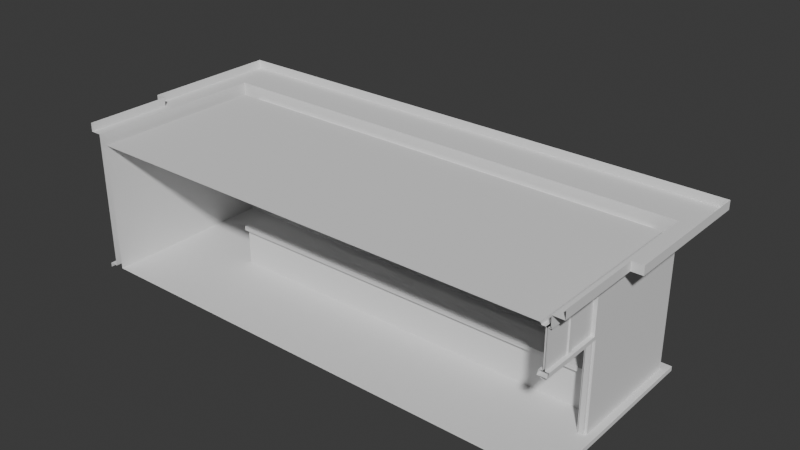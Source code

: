# Source: ResidentialBuilding_Detailed_FrontBottom.blend  (saved by Blender 4.5.88; exported with 4.5.12 LTS)
import bpy
from mathutils import Matrix  # noqa: F401  (used for matrix-valued properties, if any)

bpy.ops.wm.read_factory_settings(use_empty=True)
scene = bpy.context.scene
scene.name = 'Scene'

# ---- collections
col_collection = bpy.data.collections.new('Collection'); scene.collection.children.link(col_collection)

# ---- materials (node trees are filled in below, after node groups)
mat_ground = bpy.data.materials.new('ground')
mat_ground.alpha_threshold = 0.0
mat_ground.roughness = 0.5
mat_ground.line_color = (0.0, 0.0, 0.0, 1.0)
mat_glass = bpy.data.materials.new('glass')
mat_glass.alpha_threshold = 0.0
mat_glass.specular_color = (0.0, 0.0, 0.0)
mat_glass.roughness = 0.5
mat_glass.specular_intensity = 0.0
mat_glass.line_color = (0.0, 0.0, 0.0, 0.3)

# ---- material node trees

# ---- world
world_world = bpy.data.worlds.new('World'); scene.world = world_world
world_world.use_nodes = True; world_world.node_tree.nodes.clear()
_N = world_world.node_tree.nodes; _L = world_world.node_tree.links
n0 = _N.new('ShaderNodeOutputWorld'); n0.name = 'World Output'; n0.location = (200, 100)
n1 = _N.new('ShaderNodeBackground'); n1.name = 'Background'; n1.location = (-200, 100)
n1.inputs[0].default_value = (0.05088, 0.05088, 0.05088, 1.0)
_L.new(n1.outputs[0], n0.inputs[0])
n0.is_active_output = True
world_world.color = (0.05088, 0.05088, 0.05088)
world_world.sun_shadow_jitter_overblur = 0.0

# ---- meshes
me_residential_buildings_001_004 = bpy.data.meshes.new('Residential Buildings 001.004')
me_residential_buildings_001_004.from_pydata([(-4.021, 0.9569, 2.958), (-4.021, 0.9569, 1.54), (-4.021, 0.8969, 2.958), (-4.021, 0.8969, 1.54), (-3.921, 0.9569, 1.54), (-3.921, 0.8969, 1.54), (-3.921, 0.9569, 2.958), (-3.921, 0.8969, 2.958), (-2.782, 0.8969, 2.958), (-2.782, 0.9569, 2.958), (-2.782, 0.8969, 1.54), (-2.782, 0.9569, 1.54), (-2.882, 0.8969, 1.54), (-2.882, 0.8969, 2.958), (-2.882, 0.9569, 1.54), (-2.882, 0.9569, 2.958), (-1.741, 0.9569, 2.958), (-1.741, 0.9569, 1.54), (-1.741, 0.8969, 2.958), (-1.741, 0.8969, 1.54), (-1.641, 0.9569, 1.54), (-1.641, 0.8969, 1.54), (-1.641, 0.9569, 2.958), (-1.641, 0.8969, 2.958), (0.6386, 0.8969, 2.958), (0.6386, 0.9569, 2.958), (0.6386, 0.8969, 1.54), (0.6386, 0.9569, 1.54), (0.5386, 0.8969, 1.54), (0.5386, 0.8969, 2.958), (0.5386, 0.9569, 1.54), (0.5386, 0.9569, 2.958), (-0.6016, 0.9569, 2.958), (-0.6016, 0.9569, 1.54), (-0.6016, 0.8969, 2.958), (-0.6016, 0.8969, 1.54), (-0.5016, 0.9569, 1.54), (-0.5016, 0.8969, 1.54), (-0.5016, 0.9569, 2.958), (-0.5016, 0.8969, 2.958), (1.778, 0.8969, 2.958), (1.778, 0.9569, 2.958), (1.778, 0.8969, 1.54), (1.778, 0.9569, 1.54), (1.678, 0.8969, 1.54), (1.678, 0.8969, 2.958), (1.678, 0.9569, 1.54), (1.678, 0.9569, 2.958), (2.819, 0.9569, 2.958), (2.819, 0.9569, 1.54), (2.819, 0.8969, 2.958), (2.819, 0.8969, 1.54), (2.919, 0.9569, 1.54), (2.919, 0.8969, 1.54), (2.919, 0.9569, 2.958), (2.919, 0.8969, 2.958), (-6.18, 2.027, 3.5), (-2.364, -3.173, 0.1), (-0.6969, -3.173, 0.1), (-4.964, -3.173, 0.1), (-3.297, -3.173, 0.1), (-3.48, -1.203, 1.05), (-3.48, -0.6431, 1.05), (5.52, -0.6431, 1.05), (5.52, -1.203, 1.05), (5.52, -1.203, 0.95), (5.52, -0.6431, 0.95), (-3.48, -0.6431, 0.95), (-3.48, -1.203, 0.95), (-3.48, -1.098, 0.95), (-3.48, -1.098, 0.1), (-3.48, -0.7481, 0.1), (-3.48, -0.7481, 0.95), (5.52, -1.098, 0.1), (5.52, -0.7481, 0.1), (5.52, -0.7481, 0.95), (5.52, -1.098, 0.95), (-5.162, 0.8669, 1.54), (5.201, 0.8669, 1.54), (-5.162, 0.8669, 2.958), (5.201, 0.8669, 2.958), (5.201, 0.9869, 2.958), (5.201, 0.9869, 1.54), (-5.162, 0.9869, 1.54), (-5.162, 0.9869, 2.958), (-5.202, 0.9869, 1.5), (-5.202, 0.9869, 2.998), (5.241, 0.9869, 1.5), (5.241, 0.9869, 2.998), (-5.202, 0.8669, 2.998), (5.241, 0.8669, 2.998), (5.241, 0.8669, 1.5), (-5.202, 0.8669, 1.5), (-0.5302, -3.173, 3.1), (0.4698, -3.173, 0.1), (-0.5302, -3.173, 0.1), (-5.13, -3.173, 3.1), (-5.13, -3.173, 0.1), (-5.48, -3.173, 3.1), (-5.48, -3.173, 0.1), (-2.83, -3.173, 0.1), (-2.83, -3.173, 3.1), (1.92, -3.173, 3.1), (1.47, -3.173, 0.1), (5.02, -3.173, 0.1), (5.02, -3.173, 3.1), (5.52, -3.173, 3.1), (5.52, -3.173, 0.1), (1.92, -3.173, 0.1), (3.994, 1.027, 1.324), (-3.955, 1.027, 1.324), (5.72, 1.027, 0.1), (-5.68, 1.027, 0.1), (-5.202, 0.8269, 1.5), (5.241, 0.8269, 1.5), (5.241, 0.8269, 2.998), (-5.202, 0.8269, 2.998), (5.241, 1.027, 2.998), (5.241, 1.027, 1.5), (-5.202, 1.027, 2.998), (-5.202, 1.027, 1.5), (-3.955, 1.227, 0.1), (-3.955, 1.227, 0.0), (3.994, 1.227, 0.1), (3.994, 1.227, 0.0), (3.994, 3.174, 1.324), (-3.955, 3.174, 1.324), (-3.955, 3.174, 0.0), (3.994, 3.174, 0.0), (-3.955, 1.027, 0.1), (3.994, 1.027, 0.1), (5.87, 1.227, 0.0), (-5.88, 1.227, 0.0), (-5.88, -1.673, 0.0), (-5.93, -3.173, 3.3), (-5.93, -1.173, 3.3), (-5.93, -3.173, 3.5), (-5.93, -1.173, 3.5), (-6.18, -1.173, 3.5), (-6.18, -1.173, 3.3), (-5.68, 1.027, 3.3), (-5.88, 1.227, 0.1), (5.97, -1.173, 3.5), (5.97, -3.173, 3.5), (5.97, -3.173, 3.3), (5.97, -1.173, 3.3), (6.22, 2.027, 3.5), (6.22, -1.173, 3.5), (-6.18, 2.027, 3.3), (6.22, 2.027, 3.3), (6.22, -1.173, 3.3), (5.72, 1.027, 3.3), (5.67, -2.373, 3.017), (5.57, -2.373, 3.017), (5.67, -2.473, 3.017), (5.57, -2.473, 3.017), (5.57, -2.473, 2.183), (5.67, -2.473, 2.183), (5.67, -2.373, 2.183), (5.57, -2.373, 2.183), (5.57, -3.123, 2.025), (5.57, -1.723, 2.025), (5.67, -1.723, 2.025), (5.67, -3.123, 2.025), (5.67, -1.723, 0.1), (5.57, -1.723, 0.1), (5.57, -1.673, 0.1), (5.67, -1.673, 0.1), (5.67, -3.173, 2.1), (5.67, -1.673, 2.1), (5.57, -1.673, 2.1), (5.57, -3.173, 2.1), (5.52, -3.123, 2.183), (5.52, -3.123, 3.017), (5.52, -1.723, 2.183), (5.52, -1.723, 3.017), (5.72, -1.723, 2.183), (5.72, -1.723, 3.017), (5.72, -3.123, 2.183), (5.72, -3.123, 3.017), (-5.48, 0.8269, 3.1), (5.52, 0.8269, 3.1), (5.72, -1.673, 3.1), (5.72, -3.173, 3.1), (5.52, -1.673, 3.1), (5.52, -3.173, 2.1), (5.52, -1.673, 2.1), (5.52, 0.8269, 2.1), (-5.48, 0.8269, 0.1), (5.72, -1.673, 2.1), (5.72, -3.173, 2.1), (5.87, 1.227, 0.1), (5.52, 0.8269, 0.1), (5.72, -3.173, 0.1), (5.72, -1.673, 0.1), (5.52, -1.673, 0.1), (4.058, 0.8969, 2.958), (4.058, 0.9569, 2.958), (4.058, 0.8969, 1.54), (4.058, 0.9569, 1.54), (3.958, 0.8969, 1.54), (3.958, 0.8969, 2.958), (3.958, 0.9569, 1.54), (3.958, 0.9569, 2.958), (-5.162, 0.9449, 2.958), (-5.162, 0.9449, 1.54), (5.201, 0.9449, 1.54), (5.201, 0.9449, 2.958), (5.201, 0.9089, 2.958), (-5.162, 0.9089, 2.958), (5.201, 0.9089, 1.54), (-5.162, 0.9089, 1.54), (5.6, -3.123, 3.017), (5.6, -3.123, 2.183), (5.6, -1.723, 3.017), (5.6, -1.723, 2.183), (5.64, -1.723, 3.017), (5.64, -1.723, 2.183), (5.64, -3.123, 3.017), (5.64, -3.123, 2.183), (-5.68, -3.172, 3.3), (5.72, -3.172, 3.3), (-5.88, -3.173, 0.1), (5.88, -3.173, 0.1), (-5.68, -3.173, 0.1), (5.88, -3.174, 0.0), (-5.88, -3.174, 0.0), (-5.68, -3.173, 0.3904), (-5.68, -3.172, 2.939)], [], [(2, 0, 1, 3), (2, 3, 5, 7), (1, 0, 6, 4), (7, 5, 4, 6), (8, 10, 11, 9), (14, 15, 9, 11), (13, 12, 10, 8), (13, 15, 14, 12), (18, 16, 17, 19), (18, 19, 21, 23), (17, 16, 22, 20), (23, 21, 20, 22), (24, 26, 27, 25), (30, 31, 25, 27), (29, 28, 26, 24), (29, 31, 30, 28), (34, 32, 33, 35), (34, 35, 37, 39), (33, 32, 38, 36), (39, 37, 36, 38), (40, 42, 43, 41), (46, 47, 41, 43), (45, 44, 42, 40), (45, 47, 46, 44), (50, 48, 49, 51), (50, 51, 53, 55), (49, 48, 54, 52), (55, 53, 52, 54), (140, 112, 227, 228), (140, 135, 139, 148), (120, 110, 129, 112), (118, 111, 130, 109), (194, 111, 151, 189), (182, 151, 221, 183), (184, 102, 181), (184, 105, 102), (181, 102, 93), (181, 93, 101), (181, 101, 180), (180, 101, 96), (188, 59, 60), (188, 60, 100), (188, 100, 57), (188, 57, 58), (188, 97, 59), (188, 58, 95), (184, 106, 105), (180, 96, 98), (63, 62, 61, 64), (67, 68, 61, 62), (68, 65, 64, 61), (66, 67, 62, 63), (66, 65, 68, 67), (71, 70, 69, 72), (76, 69, 70, 73), (74, 71, 72, 75), (83, 84, 79, 77), (82, 83, 77, 78), (81, 82, 78, 80), (84, 81, 80, 79), (92, 77, 79, 89), (91, 78, 77, 92), (90, 80, 78, 91), (89, 79, 80, 90), (88, 81, 84, 86), (87, 82, 81, 88), (85, 83, 82, 87), (86, 84, 83, 85), (188, 94, 103), (188, 103, 108, 192), (108, 104, 192), (188, 95, 94), (195, 192, 104), (195, 104, 107), (188, 99, 97), (188, 180, 98, 99), (188, 113, 116, 180), (192, 187, 114), (187, 181, 115, 114), (181, 180, 116, 115), (188, 192, 114, 113), (109, 110, 120, 118), (120, 119, 116, 113), (118, 120, 113, 114), (117, 118, 114, 115), (119, 117, 115, 116), (140, 151, 117, 119), (151, 111, 118, 117), (112, 140, 119, 120), (127, 122, 121, 126), (128, 125, 123, 124), (126, 121, 129, 110), (125, 109, 130, 123), (141, 112, 129, 121), (132, 141, 121, 122), (111, 191, 123, 130), (191, 131, 124, 123), (128, 127, 126, 125), (110, 109, 125, 126), (141, 132, 133), (141, 133, 226, 222), (134, 136, 137, 135), (139, 135, 137, 138), (139, 138, 56, 148), (112, 141, 222, 224), (151, 149, 150, 145), (150, 147, 142, 145), (144, 145, 142, 143), (151, 145, 144, 221), (149, 146, 147, 150), (148, 56, 146, 149), (151, 140, 148, 149), (158, 152, 154, 157), (159, 153, 152, 158), (156, 155, 153, 159), (157, 154, 155, 156), (163, 160, 161, 162), (165, 164, 162, 161), (170, 161, 160, 171), (168, 163, 162, 169), (166, 165, 161, 170), (169, 162, 164, 167), (176, 177, 175, 174), (179, 173, 175, 177), (178, 176, 174, 172), (190, 189, 176, 178), (186, 185, 172, 174), (106, 184, 175, 173), (184, 186, 174, 175), (189, 182, 177, 176), (182, 183, 179, 177), (189, 151, 182), (187, 186, 184, 181), (190, 185, 186, 189), (195, 194, 189, 186), (192, 195, 186, 187), (194, 191, 111), (194, 193, 223, 191), (195, 107, 193, 194), (196, 198, 199, 197), (202, 203, 197, 199), (201, 200, 198, 196), (201, 203, 202, 200), (205, 204, 207, 206), (211, 210, 208, 209), (204, 209, 208, 207), (207, 208, 210, 206), (206, 210, 211, 205), (209, 204, 205, 211), (217, 216, 218, 219), (213, 212, 214, 215), (213, 215, 217, 219), (212, 218, 216, 214), (215, 214, 216, 217), (220, 134, 135, 140), (223, 225, 131, 191), (228, 220, 140), (224, 227, 112)])
me_residential_buildings_001_004.polygons.foreach_set('material_index', [0, 0, 0, 0, 0, 0, 0, 0, 0, 0, 0, 0, 0, 0, 0, 0, 0, 0, 0, 0, 0, 0, 0, 0, 0, 0, 0, 0, 0, 0, 0, 0, 0, 0, 0, 0, 0, 0, 0, 0, 0, 0, 0, 0, 0, 0, 0, 0, 0, 0, 0, 0, 0, 0, 0, 0, 0, 0, 0, 0, 0, 0, 0, 0, 0, 0, 0, 0, 0, 0, 0, 0, 0, 0, 0, 0, 0, 0, 0, 0, 0, 0, 0, 0, 0, 0, 0, 0, 0, 0, 0, 0, 0, 0, 0, 0, 0, 0, 0, 0, 0, 0, 0, 0, 0, 0, 0, 0, 0, 0, 0, 0, 0, 0, 0, 0, 0, 0, 0, 0, 0, 0, 0, 0, 0, 0, 0, 0, 0, 0, 0, 0, 0, 0, 0, 0, 0, 0, 0, 0, 0, 0, 0, 1, 1, 1, 1, 1, 1, 1, 1, 1, 1, 1, 0, 0, 0, 0])
_uv = me_residential_buildings_001_004.uv_layers.new(name='UVMap')
_uv.uv.foreach_set('vector', [0.4267, 0.4549, 0.4256, 0.4549, 0.4256, 0.4284, 0.4267, 0.4284, 0.4207, 0.4549, 0.4207, 0.4284, 0.4226, 0.4284, 0.4226, 0.4549, 0.4256, 0.4284, 0.4256, 0.4549, 0.4237, 0.4549, 0.4237, 0.4284, 0.4226, 0.4549, 0.4226, 0.4284, 0.4237, 0.4284, 0.4237, 0.4549, 0.4226, 0.4549, 0.4226, 0.4284, 0.4237, 0.4284, 0.4237, 0.4549, 0.4256, 0.4284, 0.4256, 0.4549, 0.4237, 0.4549, 0.4237, 0.4284, 0.4207, 0.4549, 0.4207, 0.4284, 0.4226, 0.4284, 0.4226, 0.4549, 0.4267, 0.4549, 0.4256, 0.4549, 0.4256, 0.4284, 0.4267, 0.4284, 0.4267, 0.4549, 0.4256, 0.4549, 0.4256, 0.4284, 0.4267, 0.4284, 0.4207, 0.4549, 0.4207, 0.4284, 0.4226, 0.4284, 0.4226, 0.4549, 0.4256, 0.4284, 0.4256, 0.4549, 0.4237, 0.4549, 0.4237, 0.4284, 0.4226, 0.4549, 0.4226, 0.4284, 0.4237, 0.4284, 0.4237, 0.4549, 0.4226, 0.4549, 0.4226, 0.4284, 0.4237, 0.4284, 0.4237, 0.4549, 0.4256, 0.4284, 0.4256, 0.4549, 0.4237, 0.4549, 0.4237, 0.4284, 0.4207, 0.4549, 0.4207, 0.4284, 0.4226, 0.4284, 0.4226, 0.4549, 0.4267, 0.4549, 0.4256, 0.4549, 0.4256, 0.4284, 0.4267, 0.4284, 0.4267, 0.4549, 0.4256, 0.4549, 0.4256, 0.4284, 0.4267, 0.4284, 0.4207, 0.4549, 0.4207, 0.4284, 0.4226, 0.4284, 0.4226, 0.4549, 0.4256, 0.4284, 0.4256, 0.4549, 0.4237, 0.4549, 0.4237, 0.4284, 0.4226, 0.4549, 0.4226, 0.4284, 0.4237, 0.4284, 0.4237, 0.4549, 0.4226, 0.4549, 0.4226, 0.4284, 0.4237, 0.4284, 0.4237, 0.4549, 0.4256, 0.4284, 0.4256, 0.4549, 0.4237, 0.4549, 0.4237, 0.4284, 0.4207, 0.4549, 0.4207, 0.4284, 0.4226, 0.4284, 0.4226, 0.4549, 0.4267, 0.4549, 0.4256, 0.4549, 0.4256, 0.4284, 0.4267, 0.4284, 0.4267, 0.4549, 0.4256, 0.4549, 0.4256, 0.4284, 0.4267, 0.4284, 0.4207, 0.4549, 0.4207, 0.4284, 0.4226, 0.4284, 0.4226, 0.4549, 0.4256, 0.4284, 0.4256, 0.4549, 0.4237, 0.4549, 0.4237, 0.4284, 0.4226, 0.4549, 0.4226, 0.4284, 0.4237, 0.4284, 0.4237, 0.4549, 0.6076, 0.3119, 0.6675, 0.3119, 0.6621, 0.3905, 0.6144, 0.3905, 0.8523, 0.4071, 0.8476, 0.4483, 0.843, 0.4483, 0.843, 0.3884, 0.6413, 0.3029, 0.6446, 0.2796, 0.6675, 0.2796, 0.6675, 0.3119, 0.6413, 0.1074, 0.6675, 0.09841, 0.6675, 0.1307, 0.6446, 0.1307, 0.7388, 0.4199, 0.7388, 0.3829, 0.7827, 0.3829, 0.7662, 0.4199, 0.7799, 0.4199, 0.7827, 0.3829, 0.7827, 0.4404, 0.7799, 0.4405, 0.6044, 0.3958, 0.5367, 0.4233, 0.6049, 0.349, 0.6044, 0.3958, 0.5948, 0.4238, 0.5367, 0.4233, 0.6049, 0.349, 0.5367, 0.4233, 0.4909, 0.4228, 0.6049, 0.349, 0.4909, 0.4228, 0.4478, 0.4224, 0.6049, 0.349, 0.4478, 0.4224, 0.3989, 0.347, 0.3989, 0.347, 0.4478, 0.4224, 0.4047, 0.422, 0.9275, 0.003161, 0.9178, 0.07806, 0.8866, 0.07806, 0.9275, 0.003161, 0.8866, 0.07806, 0.8779, 0.07806, 0.9275, 0.003161, 0.8779, 0.07806, 0.8691, 0.07806, 0.9275, 0.003161, 0.8691, 0.07806, 0.8379, 0.07806, 0.9275, 0.003161, 0.9209, 0.07806, 0.9178, 0.07806, 0.9275, 0.003161, 0.8379, 0.07806, 0.8348, 0.07806, 0.6044, 0.3958, 0.6041, 0.4239, 0.5948, 0.4238, 0.3989, 0.347, 0.4047, 0.422, 0.3982, 0.4219, 0.7557, 0.932, 0.9242, 0.932, 0.9242, 0.9425, 0.7557, 0.9425, 0.9242, 0.9549, 0.9242, 0.9444, 0.9261, 0.9444, 0.9261, 0.9549, 0.9242, 0.9444, 0.7557, 0.9444, 0.7557, 0.9425, 0.9242, 0.9425, 0.7557, 0.9301, 0.9242, 0.9301, 0.9242, 0.932, 0.7557, 0.932, 0.7557, 0.9549, 0.7557, 0.9444, 0.9242, 0.9444, 0.9242, 0.9549, 0.3371, 0.94, 0.3435, 0.94, 0.3435, 0.9553, 0.3371, 0.9553, 0.5057, 0.9553, 0.3435, 0.9553, 0.3435, 0.94, 0.5057, 0.94, 0.1749, 0.94, 0.3371, 0.94, 0.3371, 0.9553, 0.1749, 0.9553, 0.3642, 0.4771, 0.3642, 0.5037, 0.362, 0.5037, 0.362, 0.4771, 0.1783, 0.9358, 0.3723, 0.9358, 0.3723, 0.938, 0.1783, 0.938, 0.3903, 0.4606, 0.3903, 0.4341, 0.3926, 0.4341, 0.3926, 0.4606, 0.9767, 0.9784, 0.7827, 0.9784, 0.7827, 0.9762, 0.9767, 0.9762, 0.3612, 0.4764, 0.362, 0.4771, 0.362, 0.5037, 0.3612, 0.5044, 0.1775, 0.9388, 0.1783, 0.938, 0.3723, 0.938, 0.3731, 0.9388, 0.3933, 0.4614, 0.3926, 0.4606, 0.3926, 0.4341, 0.3933, 0.4333, 0.9774, 0.9754, 0.9767, 0.9762, 0.7827, 0.9762, 0.7819, 0.9754, 0.7819, 0.9792, 0.7827, 0.9784, 0.9767, 0.9784, 0.9774, 0.9792, 0.3896, 0.4333, 0.3903, 0.4341, 0.3903, 0.4606, 0.3896, 0.4614, 0.3731, 0.935, 0.3723, 0.9358, 0.1783, 0.9358, 0.1775, 0.935, 0.365, 0.5044, 0.3642, 0.5037, 0.3642, 0.4771, 0.365, 0.4764, 0.9275, 0.003161, 0.8161, 0.07806, 0.7973, 0.07806, 0.9275, 0.003161, 0.7973, 0.07806, 0.7889, 0.07806, 0.7215, 0.00316, 0.7889, 0.07806, 0.7309, 0.07806, 0.7215, 0.00316, 0.9275, 0.003161, 0.8348, 0.07806, 0.8161, 0.07806, 0.7215, 0.04997, 0.7215, 0.00316, 0.7309, 0.07806, 0.7215, 0.04997, 0.7309, 0.07806, 0.7215, 0.07806, 0.9275, 0.003161, 0.9275, 0.07806, 0.9209, 0.07806, 0.4346, 0.5643, 0.3907, 0.5643, 0.3907, 0.5059, 0.4346, 0.5059, 0.4346, 0.5643, 0.4141, 0.5684, 0.3922, 0.5684, 0.3907, 0.5643, 0.4346, 0.7251, 0.4054, 0.7251, 0.4141, 0.721, 0.4054, 0.7251, 0.3907, 0.7251, 0.3922, 0.721, 0.4141, 0.721, 0.3907, 0.7251, 0.3907, 0.5643, 0.3922, 0.5684, 0.3922, 0.721, 0.4346, 0.5643, 0.4346, 0.7251, 0.4141, 0.721, 0.4141, 0.5684, 0.6446, 0.1307, 0.6446, 0.2796, 0.6413, 0.3029, 0.6413, 0.1074, 0.1998, 0.9882, 0.1751, 0.9882, 0.1751, 0.9849, 0.1998, 0.9849, 0.3727, 0.9882, 0.1998, 0.9882, 0.1998, 0.9849, 0.3727, 0.9849, 0.7021, 0.1278, 0.7021, 0.09974, 0.7059, 0.09974, 0.7059, 0.1278, 0.1751, 0.9882, 0.002312, 0.9882, 0.002312, 0.9849, 0.1751, 0.9849, 0.6076, 0.3119, 0.6076, 0.09841, 0.6132, 0.1074, 0.6132, 0.3029, 0.6076, 0.09841, 0.6675, 0.09841, 0.6413, 0.1074, 0.6132, 0.1074, 0.6675, 0.3119, 0.6076, 0.3119, 0.6132, 0.3029, 0.6413, 0.3029, 0.3477, 0.7434, 0.3842, 0.7434, 0.3842, 0.7453, 0.3477, 0.7682, 0.1989, 0.7434, 0.1989, 0.7682, 0.1624, 0.7453, 0.1624, 0.7434, 0.3477, 0.7682, 0.3842, 0.7453, 0.3879, 0.7453, 0.3879, 0.7682, 0.1989, 0.7682, 0.1587, 0.7682, 0.1587, 0.7453, 0.1624, 0.7453, 0.1114, 0.9004, 0.1077, 0.9041, 0.07539, 0.9041, 0.07539, 0.9004, 0.1114, 0.8985, 0.1114, 0.9004, 0.07539, 0.9004, 0.07539, 0.8985, 0.6778, 0.8196, 0.675, 0.8159, 0.7101, 0.8159, 0.7101, 0.8197, 0.675, 0.8159, 0.675, 0.814, 0.7101, 0.814, 0.7101, 0.8159, 0.1989, 0.7434, 0.3477, 0.7434, 0.3477, 0.7682, 0.1989, 0.7682, 0.3477, 0.8084, 0.1989, 0.8084, 0.1989, 0.7682, 0.3477, 0.7682, 0.9904, 0.2355, 0.9923, 0.2355, 0.9923, 0.2898, 0.9904, 0.2355, 0.9923, 0.2898, 0.9923, 0.3178, 0.9904, 0.3178, 0.0761, 0.8857, 0.0761, 0.8823, 0.1096, 0.8823, 0.1096, 0.8857, 0.1138, 0.8857, 0.1096, 0.8857, 0.1096, 0.8823, 0.1138, 0.8823, 0.843, 0.4483, 0.8392, 0.4483, 0.8392, 0.3884, 0.843, 0.3884, 0.9866, 0.2392, 0.9904, 0.2355, 0.9904, 0.3178, 0.9866, 0.3178, 0.9856, 0.8705, 0.9762, 0.8893, 0.9762, 0.8293, 0.9809, 0.8293, 0.3285, 0.6282, 0.3285, 0.6312, 0.3247, 0.6312, 0.3247, 0.6282, 0.2948, 0.6282, 0.3247, 0.6282, 0.3247, 0.6312, 0.2948, 0.6312, 0.9856, 0.8705, 0.9809, 0.8293, 0.9809, 0.7919, 0.9856, 0.7919, 0.9762, 0.8893, 0.9724, 0.8893, 0.9724, 0.8293, 0.9762, 0.8293, 0.9728, 0.2375, 0.969, 0.2375, 0.969, 0.00536, 0.9728, 0.00536, 0.9915, 0.01472, 0.9915, 0.2282, 0.9728, 0.2375, 0.9728, 0.00536, 0.1695, 0.5683, 0.1695, 0.5839, 0.1676, 0.5839, 0.1676, 0.5683, 0.1714, 0.5683, 0.1714, 0.5839, 0.1695, 0.5839, 0.1695, 0.5683, 0.1657, 0.5683, 0.1657, 0.5839, 0.1639, 0.5839, 0.1639, 0.5683, 0.1676, 0.5683, 0.1676, 0.5839, 0.1657, 0.5839, 0.1657, 0.5683, 0.0774, 0.8517, 0.0774, 0.8499, 0.1036, 0.8499, 0.1036, 0.8517, 0.7083, 0.05274, 0.7101, 0.05274, 0.7101, 0.08879, 0.7083, 0.08879, 0.1045, 0.8484, 0.1036, 0.8499, 0.0774, 0.8499, 0.07646, 0.8484, 0.07646, 0.8531, 0.0774, 0.8517, 0.1036, 0.8517, 0.1045, 0.8531, 0.7073, 0.05274, 0.7083, 0.05274, 0.7083, 0.08879, 0.7073, 0.09019, 0.7111, 0.09019, 0.7101, 0.08879, 0.7101, 0.05274, 0.7111, 0.05274, 0.009082, 0.2777, 0.009082, 0.2933, 0.005337, 0.2933, 0.005337, 0.2777, 0.6271, 0.7923, 0.6271, 0.7886, 0.6534, 0.7886, 0.6534, 0.7923, 0.3609, 0.7776, 0.3871, 0.7776, 0.3871, 0.7813, 0.3609, 0.7813, 0.3599, 0.776, 0.388, 0.776, 0.3871, 0.7776, 0.3609, 0.7776, 0.388, 0.7829, 0.3599, 0.7829, 0.3609, 0.7813, 0.3871, 0.7813, 0.6262, 0.787, 0.6543, 0.787, 0.6534, 0.7886, 0.6271, 0.7886, 0.004401, 0.2948, 0.004401, 0.2761, 0.005337, 0.2777, 0.005337, 0.2933, 0.01002, 0.2761, 0.01002, 0.2948, 0.009082, 0.2933, 0.009082, 0.2777, 0.6543, 0.7939, 0.6262, 0.7939, 0.6271, 0.7923, 0.6534, 0.7923, 0.7662, 0.4199, 0.7827, 0.3829, 0.7799, 0.4199, 0.1161, 0.8012, 0.0674, 0.8012, 0.06741, 0.7817, 0.1161, 0.7817, 0.3599, 0.7866, 0.3599, 0.7829, 0.388, 0.7829, 0.388, 0.7866, 0.06739, 0.8401, 0.06349, 0.8401, 0.06351, 0.8012, 0.0674, 0.8012, 0.1161, 0.8401, 0.06739, 0.8401, 0.0674, 0.8012, 0.1161, 0.8012, 0.5144, 0.9617, 0.5686, 0.9587, 0.5649, 0.9616, 0.5144, 0.9617, 0.4863, 0.9617, 0.4863, 0.9587, 0.5686, 0.9587, 0.06739, 0.8401, 0.06737, 0.8693, 0.06348, 0.8693, 0.06349, 0.8401, 0.4226, 0.4549, 0.4226, 0.4284, 0.4237, 0.4284, 0.4237, 0.4549, 0.4256, 0.4284, 0.4256, 0.4549, 0.4237, 0.4549, 0.4237, 0.4284, 0.4207, 0.4549, 0.4207, 0.4284, 0.4226, 0.4284, 0.4226, 0.4549, 0.4267, 0.4549, 0.4256, 0.4549, 0.4256, 0.4284, 0.4267, 0.4284, 1.0, 1.0, 0.0, 1.0, 0.0, 0.0, 1.0, 0.0, 0.0, 0.0, 1.0, 0.0, 1.0, 1.0, 0.0, 1.0, 0.0, 0.0, 1.0, 0.0, 1.0, 1.0, 0.0, 1.0, 0.0, 0.0, 1.0, 0.0, 1.0, 1.0, 0.0, 1.0, 0.0, 0.0, 1.0, 0.0, 1.0, 1.0, 0.0, 1.0, 1.0, 1.0, 0.0, 1.0, 0.0, 0.0, 1.0, 0.0, 0.0, 0.0, 1.0, 0.0, 1.0, 1.0, 0.0, 1.0, 0.0, 0.0, 1.0, 0.0, 1.0, 1.0, 0.0, 1.0, 0.0, 0.0, 1.0, 0.0, 1.0, 1.0, 0.0, 1.0, 0.0, 0.0, 1.0, 0.0, 1.0, 1.0, 0.0, 1.0, 0.0, 0.0, 1.0, 0.0, 1.0, 1.0, 0.0, 1.0, 0.8523, 0.4857, 0.8476, 0.4857, 0.8476, 0.4483, 0.8523, 0.4071, 0.4863, 0.9587, 0.4863, 0.9569, 0.5686, 0.9569, 0.5686, 0.9587, 0.6144, 0.3905, 0.6076, 0.3905, 0.6076, 0.3119, 0.6675, 0.3905, 0.6621, 0.3905, 0.6675, 0.3119])
me_residential_buildings_001_004.materials.append(mat_ground)
me_residential_buildings_001_004.materials.append(mat_glass)
me_residential_buildings_001_004.use_remesh_preserve_volume = False
me_residential_buildings_001_004.use_remesh_preserve_attributes = False
me_residential_buildings_001_004.use_mirror_vertex_groups = False
me_residential_buildings_001_004.update()

# ---- objects
ob_resbuild_detailed_frontbottom = bpy.data.objects.new('ResBuild_Detailed_FrontBottom', me_residential_buildings_001_004)

# ---- transforms, parenting, visibility, modifiers, constraints
ob_resbuild_detailed_frontbottom.location = (0.0, 0.0, 0.0)

# ---- collection membership
col_collection.objects.link(ob_resbuild_detailed_frontbottom)

# ---- scene / render settings (as saved in the file)
scene.frame_start = 1; scene.frame_end = 250; scene.frame_set(1)
scene.render.engine = 'BLENDER_EEVEE_NEXT'
bpy.context.view_layer.update()

# ---- added for rendering (the .blend has no active camera and no usable light): camera, sun
cam_auto = bpy.data.cameras.new('AutoCamera')
cam_auto.lens = 50.0
cam_auto.sensor_width = 36.0
cam_auto.clip_end = 1000.0
ob_auto_camera = bpy.data.objects.new('AutoCamera', cam_auto)
scene.collection.objects.link(ob_auto_camera)
ob_auto_camera.location = (13.3087, -15.9468, 12.3812)
ob_auto_camera.rotation_euler = (1.09748, -7.21219e-08, 0.694738)
scene.camera = ob_auto_camera
light_auto_sun = bpy.data.lights.new('AutoSun', 'SUN')
light_auto_sun.energy = 3.0
light_auto_sun.angle = 0.0523599
ob_auto_sun = bpy.data.objects.new('AutoSun', light_auto_sun)
scene.collection.objects.link(ob_auto_sun)
ob_auto_sun.rotation_euler = (0.872665, 0.174533, 0.523599)
bpy.context.view_layer.update()
